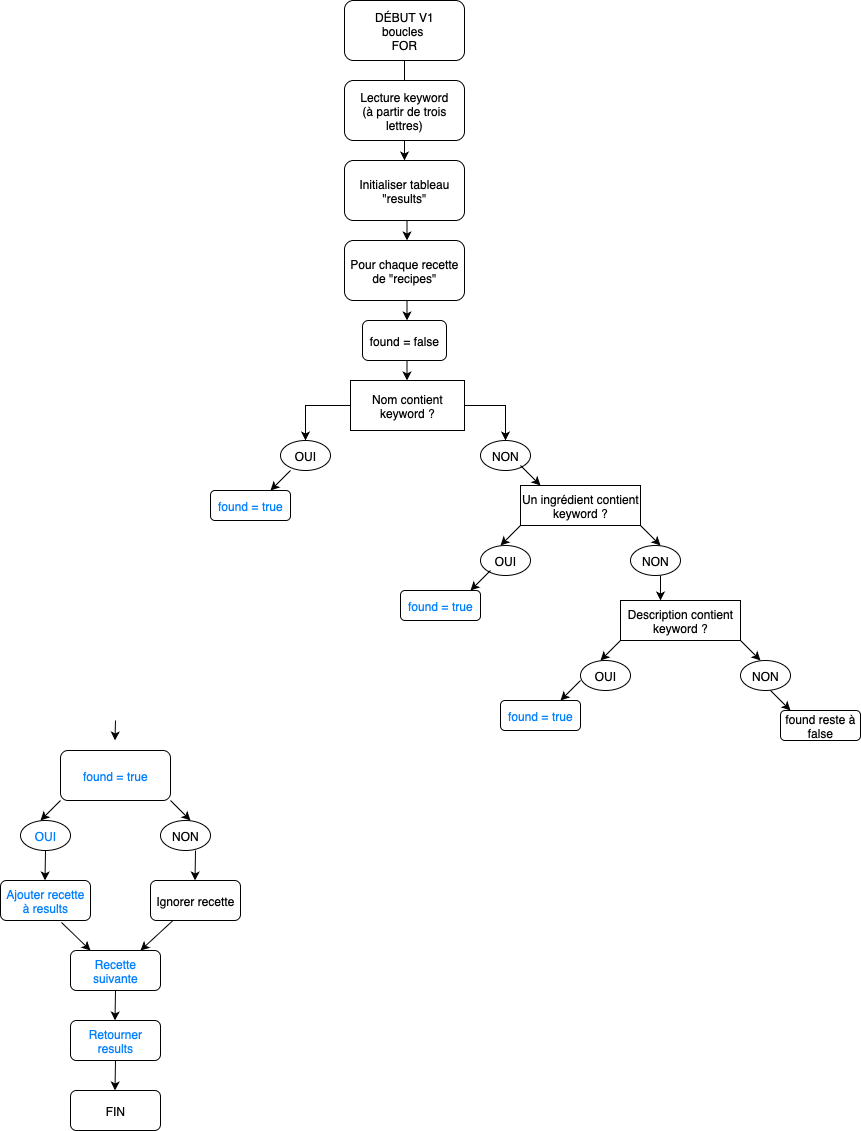

The diagram above was exported from draw.io. Its source (the exported page's mxGraphModel, read from the mxfile embedded in the PNG):
<mxGraphModel dx="946" dy="680" grid="1" gridSize="10" guides="1" tooltips="1" connect="1" arrows="1" fold="1" page="1" pageScale="1" pageWidth="827" pageHeight="1169" math="0" shadow="0">
  <root>
    <mxCell id="0" />
    <mxCell id="1" parent="0" />
    <mxCell id="gzQoNQ0cZ0F6YvgGPgGA-31" value="" style="edgeStyle=orthogonalEdgeStyle;rounded=0;orthogonalLoop=1;jettySize=auto;html=1;" edge="1" parent="1" source="gzQoNQ0cZ0F6YvgGPgGA-1" target="gzQoNQ0cZ0F6YvgGPgGA-3">
      <mxGeometry relative="1" as="geometry" />
    </mxCell>
    <mxCell id="gzQoNQ0cZ0F6YvgGPgGA-1" value="DÉBUT V1&lt;div&gt;boucles&amp;nbsp;&lt;/div&gt;&lt;div&gt;FOR&lt;/div&gt;" style="rounded=1;whiteSpace=wrap;html=1;" vertex="1" parent="1">
      <mxGeometry x="354" y="10" width="120" height="60" as="geometry" />
    </mxCell>
    <mxCell id="gzQoNQ0cZ0F6YvgGPgGA-2" value="Lecture keyword&lt;div&gt;(à partir de trois lettres)&lt;/div&gt;" style="rounded=1;whiteSpace=wrap;html=1;" vertex="1" parent="1">
      <mxGeometry x="354" y="90" width="120" height="60" as="geometry" />
    </mxCell>
    <mxCell id="gzQoNQ0cZ0F6YvgGPgGA-3" value="Initialiser tableau &quot;results&quot;" style="rounded=1;whiteSpace=wrap;html=1;" vertex="1" parent="1">
      <mxGeometry x="354" y="170" width="120" height="60" as="geometry" />
    </mxCell>
    <mxCell id="gzQoNQ0cZ0F6YvgGPgGA-4" value="Pour chaque recette de &quot;recipes&quot;" style="rounded=1;whiteSpace=wrap;html=1;" vertex="1" parent="1">
      <mxGeometry x="354" y="250" width="120" height="60" as="geometry" />
    </mxCell>
    <mxCell id="gzQoNQ0cZ0F6YvgGPgGA-5" value="&lt;span style=&quot;color: rgb(0, 0, 0);&quot;&gt;found = false&lt;/span&gt;" style="rounded=1;whiteSpace=wrap;html=1;" vertex="1" parent="1">
      <mxGeometry x="372" y="330" width="84" height="40" as="geometry" />
    </mxCell>
    <mxCell id="gzQoNQ0cZ0F6YvgGPgGA-38" value="" style="edgeStyle=orthogonalEdgeStyle;rounded=0;orthogonalLoop=1;jettySize=auto;html=1;" edge="1" parent="1" source="gzQoNQ0cZ0F6YvgGPgGA-7" target="gzQoNQ0cZ0F6YvgGPgGA-9">
      <mxGeometry relative="1" as="geometry" />
    </mxCell>
    <mxCell id="gzQoNQ0cZ0F6YvgGPgGA-39" value="" style="edgeStyle=orthogonalEdgeStyle;rounded=0;orthogonalLoop=1;jettySize=auto;html=1;" edge="1" parent="1" source="gzQoNQ0cZ0F6YvgGPgGA-7" target="gzQoNQ0cZ0F6YvgGPgGA-8">
      <mxGeometry relative="1" as="geometry" />
    </mxCell>
    <mxCell id="gzQoNQ0cZ0F6YvgGPgGA-7" value="Nom contient keyword ?" style="rounded=0;whiteSpace=wrap;html=1;" vertex="1" parent="1">
      <mxGeometry x="360" y="390" width="114" height="50" as="geometry" />
    </mxCell>
    <mxCell id="gzQoNQ0cZ0F6YvgGPgGA-8" value="OUI" style="ellipse;whiteSpace=wrap;html=1;" vertex="1" parent="1">
      <mxGeometry x="290" y="450" width="50" height="30" as="geometry" />
    </mxCell>
    <mxCell id="gzQoNQ0cZ0F6YvgGPgGA-9" value="NON" style="ellipse;whiteSpace=wrap;html=1;" vertex="1" parent="1">
      <mxGeometry x="490" y="450" width="50" height="30" as="geometry" />
    </mxCell>
    <mxCell id="gzQoNQ0cZ0F6YvgGPgGA-11" value="&lt;span style=&quot;color: rgb(0, 127, 255);&quot;&gt;found = true&lt;/span&gt;" style="rounded=1;whiteSpace=wrap;html=1;" vertex="1" parent="1">
      <mxGeometry x="220" y="500" width="80" height="30" as="geometry" />
    </mxCell>
    <mxCell id="gzQoNQ0cZ0F6YvgGPgGA-12" value="Un ingrédient contient keyword ?" style="rounded=0;whiteSpace=wrap;html=1;" vertex="1" parent="1">
      <mxGeometry x="530" y="495" width="120" height="40" as="geometry" />
    </mxCell>
    <mxCell id="gzQoNQ0cZ0F6YvgGPgGA-13" value="OUI" style="ellipse;whiteSpace=wrap;html=1;" vertex="1" parent="1">
      <mxGeometry x="490" y="555" width="50" height="30" as="geometry" />
    </mxCell>
    <mxCell id="gzQoNQ0cZ0F6YvgGPgGA-14" value="NON" style="ellipse;whiteSpace=wrap;html=1;" vertex="1" parent="1">
      <mxGeometry x="640" y="555" width="50" height="30" as="geometry" />
    </mxCell>
    <mxCell id="gzQoNQ0cZ0F6YvgGPgGA-15" value="Description contient keyword ?" style="rounded=0;whiteSpace=wrap;html=1;" vertex="1" parent="1">
      <mxGeometry x="630" y="610" width="120" height="40" as="geometry" />
    </mxCell>
    <mxCell id="gzQoNQ0cZ0F6YvgGPgGA-16" value="OUI" style="ellipse;whiteSpace=wrap;html=1;" vertex="1" parent="1">
      <mxGeometry x="590" y="670" width="50" height="30" as="geometry" />
    </mxCell>
    <mxCell id="gzQoNQ0cZ0F6YvgGPgGA-17" value="NON" style="ellipse;whiteSpace=wrap;html=1;" vertex="1" parent="1">
      <mxGeometry x="750" y="670" width="50" height="30" as="geometry" />
    </mxCell>
    <mxCell id="gzQoNQ0cZ0F6YvgGPgGA-18" value="&lt;span style=&quot;color: rgb(0, 127, 255);&quot;&gt;found = true&lt;/span&gt;" style="rounded=1;whiteSpace=wrap;html=1;" vertex="1" parent="1">
      <mxGeometry x="410" y="600" width="80" height="30" as="geometry" />
    </mxCell>
    <mxCell id="gzQoNQ0cZ0F6YvgGPgGA-19" value="&lt;span style=&quot;color: rgb(0, 127, 255);&quot;&gt;found = true&lt;/span&gt;" style="rounded=1;whiteSpace=wrap;html=1;" vertex="1" parent="1">
      <mxGeometry x="510" y="710" width="80" height="30" as="geometry" />
    </mxCell>
    <mxCell id="gzQoNQ0cZ0F6YvgGPgGA-20" value="&lt;span style=&quot;color: rgb(0, 0, 0);&quot;&gt;found reste à false&lt;/span&gt;" style="rounded=1;whiteSpace=wrap;html=1;" vertex="1" parent="1">
      <mxGeometry x="790" y="720" width="80" height="30" as="geometry" />
    </mxCell>
    <mxCell id="gzQoNQ0cZ0F6YvgGPgGA-21" value="&lt;span style=&quot;color: rgb(0, 127, 255);&quot;&gt;found = true&lt;/span&gt;" style="rounded=1;whiteSpace=wrap;html=1;" vertex="1" parent="1">
      <mxGeometry x="70" y="760" width="110" height="50" as="geometry" />
    </mxCell>
    <mxCell id="gzQoNQ0cZ0F6YvgGPgGA-22" value="&lt;span style=&quot;color: rgb(0, 127, 255);&quot;&gt;OUI&lt;/span&gt;" style="ellipse;whiteSpace=wrap;html=1;" vertex="1" parent="1">
      <mxGeometry x="30" y="830" width="50" height="30" as="geometry" />
    </mxCell>
    <mxCell id="gzQoNQ0cZ0F6YvgGPgGA-23" value="NON" style="ellipse;whiteSpace=wrap;html=1;" vertex="1" parent="1">
      <mxGeometry x="170" y="830" width="50" height="30" as="geometry" />
    </mxCell>
    <mxCell id="gzQoNQ0cZ0F6YvgGPgGA-24" value="&lt;span style=&quot;color: rgb(0, 127, 255);&quot;&gt;Ajouter recette à results&lt;/span&gt;" style="rounded=1;whiteSpace=wrap;html=1;" vertex="1" parent="1">
      <mxGeometry x="10" y="890" width="90" height="40" as="geometry" />
    </mxCell>
    <mxCell id="gzQoNQ0cZ0F6YvgGPgGA-25" value="Ignorer recette" style="rounded=1;whiteSpace=wrap;html=1;" vertex="1" parent="1">
      <mxGeometry x="160" y="890" width="90" height="40" as="geometry" />
    </mxCell>
    <mxCell id="gzQoNQ0cZ0F6YvgGPgGA-26" value="&lt;span style=&quot;color: rgb(0, 127, 255);&quot;&gt;Recette suivante&lt;/span&gt;" style="rounded=1;whiteSpace=wrap;html=1;" vertex="1" parent="1">
      <mxGeometry x="80" y="960" width="90" height="40" as="geometry" />
    </mxCell>
    <mxCell id="gzQoNQ0cZ0F6YvgGPgGA-27" value="&lt;span style=&quot;color: rgb(0, 127, 255);&quot;&gt;Retourner results&lt;/span&gt;" style="rounded=1;whiteSpace=wrap;html=1;" vertex="1" parent="1">
      <mxGeometry x="80" y="1030" width="90" height="40" as="geometry" />
    </mxCell>
    <mxCell id="gzQoNQ0cZ0F6YvgGPgGA-29" value="FIN" style="rounded=1;whiteSpace=wrap;html=1;" vertex="1" parent="1">
      <mxGeometry x="80" y="1100" width="90" height="40" as="geometry" />
    </mxCell>
    <mxCell id="gzQoNQ0cZ0F6YvgGPgGA-35" value="" style="endArrow=classic;html=1;rounded=0;" edge="1" parent="1">
      <mxGeometry width="50" height="50" relative="1" as="geometry">
        <mxPoint x="416.5" y="230" as="sourcePoint" />
        <mxPoint x="416.5" y="250" as="targetPoint" />
      </mxGeometry>
    </mxCell>
    <mxCell id="gzQoNQ0cZ0F6YvgGPgGA-36" value="" style="endArrow=classic;html=1;rounded=0;" edge="1" parent="1">
      <mxGeometry width="50" height="50" relative="1" as="geometry">
        <mxPoint x="416.5" y="310" as="sourcePoint" />
        <mxPoint x="416.5" y="330" as="targetPoint" />
      </mxGeometry>
    </mxCell>
    <mxCell id="gzQoNQ0cZ0F6YvgGPgGA-37" value="" style="endArrow=classic;html=1;rounded=0;" edge="1" parent="1">
      <mxGeometry width="50" height="50" relative="1" as="geometry">
        <mxPoint x="416.5" y="370" as="sourcePoint" />
        <mxPoint x="416.5" y="390" as="targetPoint" />
      </mxGeometry>
    </mxCell>
    <mxCell id="gzQoNQ0cZ0F6YvgGPgGA-44" value="" style="endArrow=classic;html=1;rounded=0;" edge="1" parent="1">
      <mxGeometry width="50" height="50" relative="1" as="geometry">
        <mxPoint x="530" y="475" as="sourcePoint" />
        <mxPoint x="550" y="495" as="targetPoint" />
      </mxGeometry>
    </mxCell>
    <mxCell id="gzQoNQ0cZ0F6YvgGPgGA-55" value="" style="endArrow=classic;html=1;rounded=0;" edge="1" parent="1">
      <mxGeometry width="50" height="50" relative="1" as="geometry">
        <mxPoint x="530" y="535" as="sourcePoint" />
        <mxPoint x="510" y="555" as="targetPoint" />
      </mxGeometry>
    </mxCell>
    <mxCell id="gzQoNQ0cZ0F6YvgGPgGA-56" value="" style="endArrow=classic;html=1;rounded=0;" edge="1" parent="1">
      <mxGeometry width="50" height="50" relative="1" as="geometry">
        <mxPoint x="650" y="535" as="sourcePoint" />
        <mxPoint x="670" y="555" as="targetPoint" />
      </mxGeometry>
    </mxCell>
    <mxCell id="gzQoNQ0cZ0F6YvgGPgGA-57" value="" style="endArrow=classic;html=1;rounded=0;" edge="1" parent="1">
      <mxGeometry width="50" height="50" relative="1" as="geometry">
        <mxPoint x="500" y="580" as="sourcePoint" />
        <mxPoint x="480" y="600" as="targetPoint" />
      </mxGeometry>
    </mxCell>
    <mxCell id="gzQoNQ0cZ0F6YvgGPgGA-58" value="" style="endArrow=classic;html=1;rounded=0;" edge="1" parent="1">
      <mxGeometry width="50" height="50" relative="1" as="geometry">
        <mxPoint x="670" y="585" as="sourcePoint" />
        <mxPoint x="670" y="610" as="targetPoint" />
      </mxGeometry>
    </mxCell>
    <mxCell id="gzQoNQ0cZ0F6YvgGPgGA-59" value="" style="endArrow=classic;html=1;rounded=0;" edge="1" parent="1">
      <mxGeometry width="50" height="50" relative="1" as="geometry">
        <mxPoint x="630" y="650" as="sourcePoint" />
        <mxPoint x="610" y="670" as="targetPoint" />
      </mxGeometry>
    </mxCell>
    <mxCell id="gzQoNQ0cZ0F6YvgGPgGA-60" value="" style="endArrow=classic;html=1;rounded=0;" edge="1" parent="1">
      <mxGeometry width="50" height="50" relative="1" as="geometry">
        <mxPoint x="750" y="650" as="sourcePoint" />
        <mxPoint x="770" y="670" as="targetPoint" />
      </mxGeometry>
    </mxCell>
    <mxCell id="gzQoNQ0cZ0F6YvgGPgGA-61" value="" style="endArrow=classic;html=1;rounded=0;" edge="1" parent="1">
      <mxGeometry width="50" height="50" relative="1" as="geometry">
        <mxPoint x="780" y="700" as="sourcePoint" />
        <mxPoint x="800" y="720" as="targetPoint" />
      </mxGeometry>
    </mxCell>
    <mxCell id="gzQoNQ0cZ0F6YvgGPgGA-62" value="" style="endArrow=classic;html=1;rounded=0;" edge="1" parent="1">
      <mxGeometry width="50" height="50" relative="1" as="geometry">
        <mxPoint x="590" y="690" as="sourcePoint" />
        <mxPoint x="570" y="710" as="targetPoint" />
      </mxGeometry>
    </mxCell>
    <mxCell id="gzQoNQ0cZ0F6YvgGPgGA-64" value="" style="endArrow=classic;html=1;rounded=0;" edge="1" parent="1">
      <mxGeometry width="50" height="50" relative="1" as="geometry">
        <mxPoint x="125" y="730" as="sourcePoint" />
        <mxPoint x="124.5" y="750" as="targetPoint" />
      </mxGeometry>
    </mxCell>
    <mxCell id="gzQoNQ0cZ0F6YvgGPgGA-65" value="" style="endArrow=classic;html=1;rounded=0;" edge="1" parent="1">
      <mxGeometry width="50" height="50" relative="1" as="geometry">
        <mxPoint x="70" y="810" as="sourcePoint" />
        <mxPoint x="50" y="830" as="targetPoint" />
      </mxGeometry>
    </mxCell>
    <mxCell id="gzQoNQ0cZ0F6YvgGPgGA-66" value="" style="endArrow=classic;html=1;rounded=0;" edge="1" parent="1">
      <mxGeometry width="50" height="50" relative="1" as="geometry">
        <mxPoint x="180" y="810" as="sourcePoint" />
        <mxPoint x="200" y="830" as="targetPoint" />
      </mxGeometry>
    </mxCell>
    <mxCell id="gzQoNQ0cZ0F6YvgGPgGA-67" value="" style="endArrow=classic;html=1;rounded=0;exitX=0.5;exitY=1;exitDx=0;exitDy=0;" edge="1" parent="1" source="gzQoNQ0cZ0F6YvgGPgGA-22">
      <mxGeometry width="50" height="50" relative="1" as="geometry">
        <mxPoint x="55" y="870" as="sourcePoint" />
        <mxPoint x="54.5" y="890" as="targetPoint" />
      </mxGeometry>
    </mxCell>
    <mxCell id="gzQoNQ0cZ0F6YvgGPgGA-69" value="" style="endArrow=classic;html=1;rounded=0;exitX=0.5;exitY=1;exitDx=0;exitDy=0;" edge="1" parent="1">
      <mxGeometry width="50" height="50" relative="1" as="geometry">
        <mxPoint x="205" y="860" as="sourcePoint" />
        <mxPoint x="204.5" y="890" as="targetPoint" />
      </mxGeometry>
    </mxCell>
    <mxCell id="gzQoNQ0cZ0F6YvgGPgGA-70" value="" style="endArrow=classic;html=1;rounded=0;exitX=0.678;exitY=1.05;exitDx=0;exitDy=0;exitPerimeter=0;" edge="1" parent="1" source="gzQoNQ0cZ0F6YvgGPgGA-24">
      <mxGeometry width="50" height="50" relative="1" as="geometry">
        <mxPoint x="80" y="940" as="sourcePoint" />
        <mxPoint x="100" y="960" as="targetPoint" />
      </mxGeometry>
    </mxCell>
    <mxCell id="gzQoNQ0cZ0F6YvgGPgGA-71" value="" style="endArrow=classic;html=1;rounded=0;exitX=0.25;exitY=1;exitDx=0;exitDy=0;" edge="1" parent="1" source="gzQoNQ0cZ0F6YvgGPgGA-25">
      <mxGeometry width="50" height="50" relative="1" as="geometry">
        <mxPoint x="170" y="940" as="sourcePoint" />
        <mxPoint x="150" y="960" as="targetPoint" />
      </mxGeometry>
    </mxCell>
    <mxCell id="gzQoNQ0cZ0F6YvgGPgGA-73" value="" style="endArrow=classic;html=1;rounded=0;exitX=0.5;exitY=1;exitDx=0;exitDy=0;" edge="1" parent="1">
      <mxGeometry width="50" height="50" relative="1" as="geometry">
        <mxPoint x="125" y="1000" as="sourcePoint" />
        <mxPoint x="124.5" y="1030" as="targetPoint" />
      </mxGeometry>
    </mxCell>
    <mxCell id="gzQoNQ0cZ0F6YvgGPgGA-74" value="" style="endArrow=classic;html=1;rounded=0;exitX=0.5;exitY=1;exitDx=0;exitDy=0;" edge="1" parent="1">
      <mxGeometry width="50" height="50" relative="1" as="geometry">
        <mxPoint x="125" y="1070" as="sourcePoint" />
        <mxPoint x="124.5" y="1100" as="targetPoint" />
      </mxGeometry>
    </mxCell>
    <mxCell id="gzQoNQ0cZ0F6YvgGPgGA-75" value="" style="endArrow=classic;html=1;rounded=0;" edge="1" parent="1">
      <mxGeometry width="50" height="50" relative="1" as="geometry">
        <mxPoint x="300" y="480" as="sourcePoint" />
        <mxPoint x="280" y="500" as="targetPoint" />
      </mxGeometry>
    </mxCell>
  </root>
</mxGraphModel>